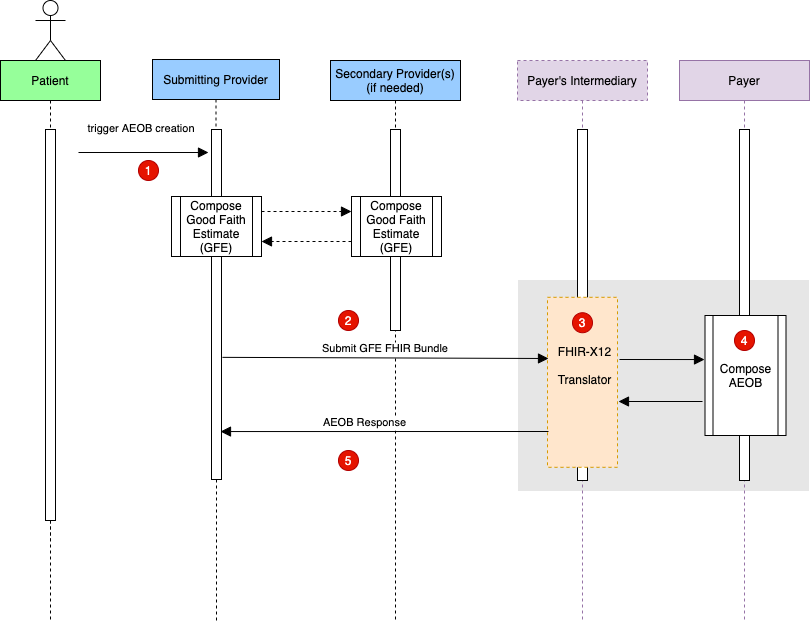

The diagram above was exported from draw.io. Its source (the exported page's mxGraphModel, read from the mxfile embedded in the PNG):
<mxGraphModel dx="1607" dy="799" grid="1" gridSize="10" guides="1" tooltips="1" connect="1" arrows="1" fold="1" page="1" pageScale="1" pageWidth="850" pageHeight="1100" math="0" shadow="0">
  <root>
    <mxCell id="0" />
    <mxCell id="1" parent="0" />
    <mxCell id="3nuBFxr9cyL0pnOWT2aG-1" value="Patient" style="shape=umlLifeline;perimeter=lifelinePerimeter;container=1;collapsible=0;recursiveResize=0;rounded=0;shadow=0;strokeWidth=1;fillColor=#96FF9A;" parent="1" vertex="1" treatAsSingle="0">
      <mxGeometry x="22" y="120" width="100" height="480" as="geometry" />
    </mxCell>
    <mxCell id="3nuBFxr9cyL0pnOWT2aG-2" value="" style="points=[];perimeter=orthogonalPerimeter;rounded=0;shadow=0;strokeWidth=1;" parent="3nuBFxr9cyL0pnOWT2aG-1" vertex="1">
      <mxGeometry x="45" y="69" width="10" height="391" as="geometry" />
    </mxCell>
    <mxCell id="3nuBFxr9cyL0pnOWT2aG-5" value="Submitting Provider" style="shape=umlLifeline;perimeter=lifelinePerimeter;container=1;collapsible=0;recursiveResize=0;rounded=0;shadow=0;strokeWidth=1;fillColor=#99CCFF;" parent="1" vertex="1" treatAsSingle="0">
      <mxGeometry x="174" y="119" width="127" height="420" as="geometry" />
    </mxCell>
    <mxCell id="3nuBFxr9cyL0pnOWT2aG-6" value="" style="points=[];perimeter=orthogonalPerimeter;rounded=0;shadow=0;strokeWidth=1;" parent="3nuBFxr9cyL0pnOWT2aG-5" vertex="1">
      <mxGeometry x="59" y="70" width="10" height="350" as="geometry" />
    </mxCell>
    <mxCell id="SfCazmH2R6rvJbLZBPh0-3" value="Secondary Provider(s) &#10;(if needed)" style="shape=umlLifeline;perimeter=lifelinePerimeter;container=1;collapsible=0;recursiveResize=0;rounded=0;shadow=0;strokeWidth=1;fillColor=#99CCFF;" parent="1" vertex="1" treatAsSingle="0">
      <mxGeometry x="352" y="120" width="130" height="560" as="geometry" />
    </mxCell>
    <mxCell id="SfCazmH2R6rvJbLZBPh0-4" value="" style="points=[];perimeter=orthogonalPerimeter;rounded=0;shadow=0;strokeWidth=1;" parent="SfCazmH2R6rvJbLZBPh0-3" vertex="1">
      <mxGeometry x="60" y="69" width="10" height="201" as="geometry" />
    </mxCell>
    <mxCell id="SfCazmH2R6rvJbLZBPh0-10" value="Compose Good Faith Estimate (GFE)" style="shape=process;whiteSpace=wrap;html=1;backgroundOutline=1;" parent="1" vertex="1">
      <mxGeometry x="193" y="256" width="90" height="60" as="geometry" />
    </mxCell>
    <mxCell id="SfCazmH2R6rvJbLZBPh0-11" value="" style="verticalAlign=bottom;endArrow=block;dashed=1;endSize=8;shadow=0;strokeWidth=1;entryX=0;entryY=0.25;entryDx=0;entryDy=0;exitX=1;exitY=0.25;exitDx=0;exitDy=0;endFill=1;" parent="1" source="SfCazmH2R6rvJbLZBPh0-10" target="SfCazmH2R6rvJbLZBPh0-17" edge="1">
      <mxGeometry relative="1" as="geometry">
        <mxPoint x="507" y="240" as="targetPoint" />
        <mxPoint x="292" y="239" as="sourcePoint" />
        <Array as="points" />
      </mxGeometry>
    </mxCell>
    <mxCell id="SfCazmH2R6rvJbLZBPh0-14" value="" style="verticalAlign=bottom;endArrow=block;dashed=1;endSize=8;shadow=0;strokeWidth=1;exitX=0;exitY=0.75;exitDx=0;exitDy=0;entryX=1;entryY=0.75;entryDx=0;entryDy=0;endFill=1;" parent="1" source="SfCazmH2R6rvJbLZBPh0-17" target="SfCazmH2R6rvJbLZBPh0-10" edge="1">
      <mxGeometry relative="1" as="geometry">
        <mxPoint x="302" y="335" as="targetPoint" />
        <mxPoint x="412" y="292" as="sourcePoint" />
        <Array as="points" />
      </mxGeometry>
    </mxCell>
    <mxCell id="SfCazmH2R6rvJbLZBPh0-17" value="Compose Good Faith Estimate (GFE)" style="shape=process;whiteSpace=wrap;html=1;backgroundOutline=1;" parent="1" vertex="1">
      <mxGeometry x="373" y="256" width="90" height="60" as="geometry" />
    </mxCell>
    <mxCell id="SfCazmH2R6rvJbLZBPh0-21" value="" style="shape=umlActor;verticalLabelPosition=bottom;verticalAlign=top;html=1;outlineConnect=0;" parent="1" vertex="1">
      <mxGeometry x="57" y="60" width="30" height="60" as="geometry" />
    </mxCell>
    <mxCell id="SfCazmH2R6rvJbLZBPh0-25" value="trigger AEOB creation" style="verticalAlign=bottom;endArrow=block;shadow=0;strokeWidth=1;endSize=8;startSize=7;" parent="1" edge="1">
      <mxGeometry x="-0.0276" y="15" relative="1" as="geometry">
        <mxPoint x="100" y="212" as="sourcePoint" />
        <mxPoint x="230" y="212" as="targetPoint" />
        <Array as="points" />
        <mxPoint as="offset" />
      </mxGeometry>
    </mxCell>
    <mxCell id="qIxCJxl5lMdrLJ7lDj4a-2" style="edgeStyle=orthogonalEdgeStyle;rounded=0;orthogonalLoop=1;jettySize=auto;html=1;endArrow=none;endFill=0;dashed=1;" parent="1" edge="1">
      <mxGeometry relative="1" as="geometry">
        <mxPoint x="238" y="680" as="targetPoint" />
        <mxPoint x="238" y="539" as="sourcePoint" />
        <Array as="points">
          <mxPoint x="238" y="680" />
        </Array>
      </mxGeometry>
    </mxCell>
    <mxCell id="qIxCJxl5lMdrLJ7lDj4a-3" style="edgeStyle=orthogonalEdgeStyle;rounded=0;orthogonalLoop=1;jettySize=auto;html=1;dashed=1;endArrow=none;endFill=0;" parent="1" source="3nuBFxr9cyL0pnOWT2aG-2" edge="1">
      <mxGeometry relative="1" as="geometry">
        <mxPoint x="72" y="680" as="targetPoint" />
      </mxGeometry>
    </mxCell>
    <mxCell id="aAGMAaikRAZB5L4dtnXu-1" value="1" style="ellipse;whiteSpace=wrap;html=1;aspect=fixed;fillColor=#e51400;strokeColor=#B20000;fontColor=#ffffff;" parent="1" vertex="1">
      <mxGeometry x="160" y="220" width="20" height="20" as="geometry" />
    </mxCell>
    <mxCell id="aAGMAaikRAZB5L4dtnXu-4" value="2" style="ellipse;whiteSpace=wrap;html=1;aspect=fixed;fillColor=#e51400;strokeColor=#B20000;fontColor=#ffffff;" parent="1" vertex="1">
      <mxGeometry x="360" y="370" width="20" height="20" as="geometry" />
    </mxCell>
    <mxCell id="SfCazmH2R6rvJbLZBPh0-2" value="" style="points=[];perimeter=orthogonalPerimeter;rounded=0;shadow=0;strokeWidth=1;fillColor=#E6E6E6;strokeColor=#E6E6E6;" parent="1" vertex="1">
      <mxGeometry x="540" y="340" width="290" height="210" as="geometry" />
    </mxCell>
    <mxCell id="8" value="Payer's Intermediary" style="shape=umlLifeline;perimeter=lifelinePerimeter;container=1;collapsible=0;recursiveResize=0;rounded=0;shadow=0;strokeWidth=1;fillColor=#e1d5e7;strokeColor=#9673a6;dashed=1;" parent="1" vertex="1" treatAsSingle="0">
      <mxGeometry x="539" y="120" width="130" height="560" as="geometry" />
    </mxCell>
    <mxCell id="9" value="" style="points=[];perimeter=orthogonalPerimeter;rounded=0;shadow=0;strokeWidth=1;" parent="8" vertex="1">
      <mxGeometry x="60" y="69" width="10" height="351" as="geometry" />
    </mxCell>
    <mxCell id="10" value="Payer" style="shape=umlLifeline;perimeter=lifelinePerimeter;container=1;collapsible=0;recursiveResize=0;rounded=0;shadow=0;strokeWidth=1;fillColor=#e1d5e7;strokeColor=#9673a6;" parent="1" vertex="1" treatAsSingle="0">
      <mxGeometry x="701" y="120" width="130" height="560" as="geometry" />
    </mxCell>
    <mxCell id="11" value="" style="points=[];perimeter=orthogonalPerimeter;rounded=0;shadow=0;strokeWidth=1;" parent="10" vertex="1">
      <mxGeometry x="60" y="69" width="10" height="351" as="geometry" />
    </mxCell>
    <mxCell id="3" value="" style="group" parent="1" vertex="1" connectable="0">
      <mxGeometry x="571" y="360" width="70" height="170" as="geometry" />
    </mxCell>
    <mxCell id="4" value="" style="rounded=0;whiteSpace=wrap;html=1;fillColor=#ffe6cc;strokeColor=#d79b00;dashed=1;" parent="3" vertex="1">
      <mxGeometry x="-2" y="-3.1875" width="70" height="170" as="geometry" />
    </mxCell>
    <mxCell id="5" value="&lt;font style=&quot;font-size: 12px ; font-weight: normal&quot;&gt;FHIR-X12&lt;br&gt;Translator&lt;/font&gt;" style="text;strokeColor=none;fillColor=none;html=1;fontSize=24;fontStyle=1;verticalAlign=middle;align=center;" parent="3" vertex="1">
      <mxGeometry y="32.22916666666666" width="70" height="56.666666666666664" as="geometry" />
    </mxCell>
    <mxCell id="13" value="3" style="ellipse;whiteSpace=wrap;html=1;aspect=fixed;fillColor=#e51400;strokeColor=#B20000;fontColor=#ffffff;" parent="3" vertex="1">
      <mxGeometry x="23" y="12.230000000000018" width="20" height="20" as="geometry" />
    </mxCell>
    <mxCell id="7" value="Compose AEOB" style="shape=process;whiteSpace=wrap;html=1;backgroundOutline=1;" parent="1" vertex="1">
      <mxGeometry x="726.5" y="375" width="81" height="120" as="geometry" />
    </mxCell>
    <mxCell id="aAGMAaikRAZB5L4dtnXu-5" value="4" style="ellipse;whiteSpace=wrap;html=1;aspect=fixed;fillColor=#e51400;strokeColor=#B20000;fontColor=#ffffff;" parent="1" vertex="1">
      <mxGeometry x="756" y="390" width="20" height="20" as="geometry" />
    </mxCell>
    <mxCell id="aAGMAaikRAZB5L4dtnXu-12" value=" AEOB Response" style="verticalAlign=bottom;endArrow=block;endSize=8;shadow=0;strokeWidth=1;endFill=1;entryX=0.9;entryY=0.863;entryDx=0;entryDy=0;entryPerimeter=0;" parent="1" target="3nuBFxr9cyL0pnOWT2aG-6" edge="1">
      <mxGeometry x="0.1294" relative="1" as="geometry">
        <mxPoint x="250" y="491" as="targetPoint" />
        <mxPoint x="570" y="491" as="sourcePoint" />
        <mxPoint as="offset" />
      </mxGeometry>
    </mxCell>
    <mxCell id="SfCazmH2R6rvJbLZBPh0-5" value="Submit GFE FHIR Bundle" style="verticalAlign=bottom;endArrow=block;shadow=0;strokeWidth=1;endSize=8;exitX=1.1;exitY=0.651;exitDx=0;exitDy=0;exitPerimeter=0;" parent="1" source="3nuBFxr9cyL0pnOWT2aG-6" edge="1">
      <mxGeometry relative="1" as="geometry">
        <mxPoint x="250" y="418" as="sourcePoint" />
        <mxPoint x="570" y="418" as="targetPoint" />
        <Array as="points" />
      </mxGeometry>
    </mxCell>
    <mxCell id="ogFRtUQ3psGFR55wJX58-7" value="" style="verticalAlign=bottom;endArrow=block;shadow=0;strokeWidth=1;labelBackgroundColor=none;entryX=-0.006;entryY=0.367;entryDx=0;entryDy=0;entryPerimeter=0;endSize=8;" parent="1" target="7" edge="1">
      <mxGeometry x="0.0769" y="8" relative="1" as="geometry">
        <mxPoint x="641" y="419" as="sourcePoint" />
        <mxPoint x="766" y="419.5" as="targetPoint" />
        <Array as="points" />
        <mxPoint as="offset" />
      </mxGeometry>
    </mxCell>
    <mxCell id="ogFRtUQ3psGFR55wJX58-9" value="" style="verticalAlign=bottom;endArrow=block;shadow=0;strokeWidth=1;labelBackgroundColor=none;endSize=8;" parent="1" edge="1">
      <mxGeometry x="0.0192" y="-7" relative="1" as="geometry">
        <mxPoint x="724" y="461" as="sourcePoint" />
        <mxPoint x="640" y="461" as="targetPoint" />
        <Array as="points" />
        <mxPoint as="offset" />
      </mxGeometry>
    </mxCell>
    <mxCell id="14" value="5" style="ellipse;whiteSpace=wrap;html=1;aspect=fixed;fillColor=#e51400;strokeColor=#B20000;fontColor=#ffffff;" parent="1" vertex="1">
      <mxGeometry x="360" y="510" width="20" height="20" as="geometry" />
    </mxCell>
  </root>
</mxGraphModel>